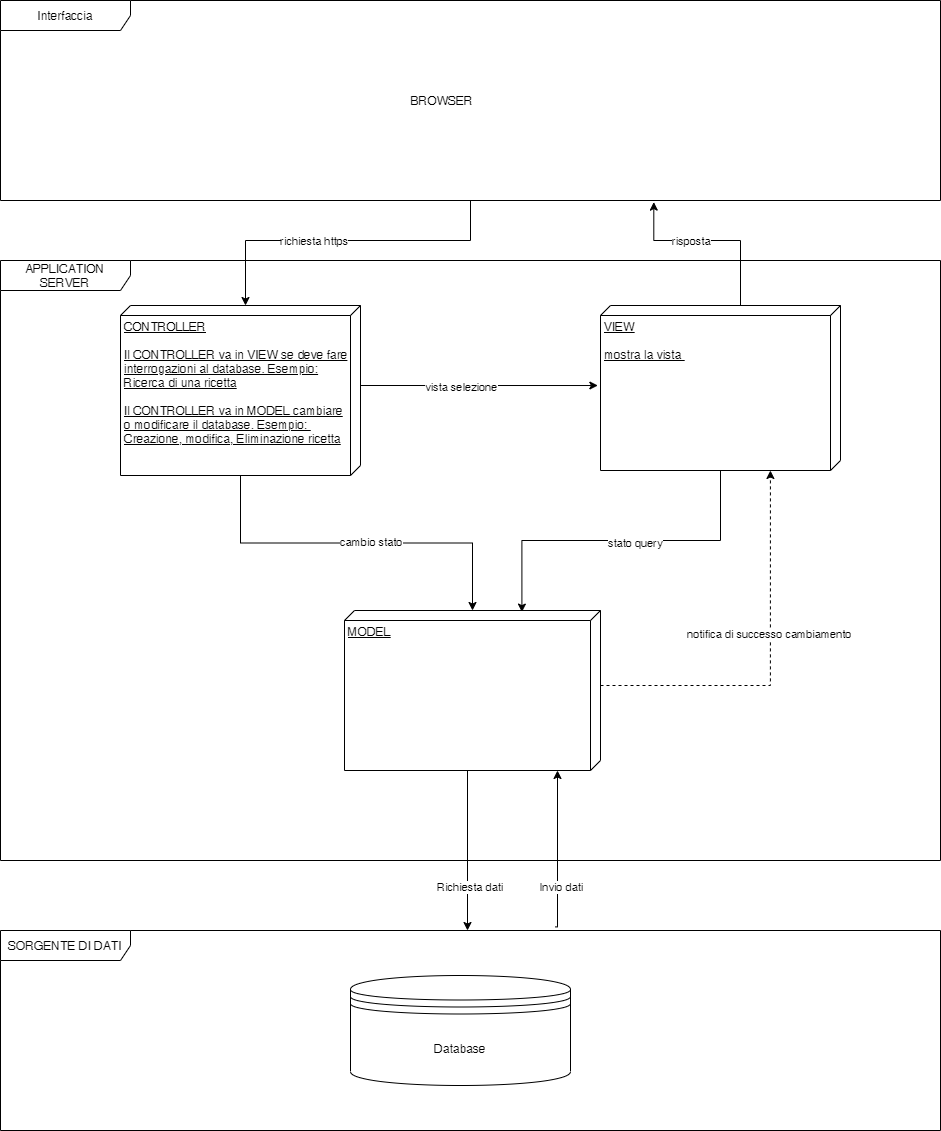

The diagram above was exported from draw.io. Its source (the exported page's mxGraphModel, read from the mxfile embedded in the PNG):
<mxGraphModel dx="1422" dy="1935" grid="1" gridSize="10" guides="1" tooltips="1" connect="1" arrows="1" fold="1" page="1" pageScale="1" pageWidth="827" pageHeight="1169" math="0" shadow="0">
  <root>
    <mxCell id="0" />
    <mxCell id="1" parent="0" />
    <mxCell id="WVEZp24v_zSmUaoPE8zg-45" style="edgeStyle=orthogonalEdgeStyle;rounded=0;orthogonalLoop=1;jettySize=auto;html=1;entryX=0;entryY=0;entryDx=0;entryDy=115;entryPerimeter=0;" parent="1" source="WVEZp24v_zSmUaoPE8zg-1" target="WVEZp24v_zSmUaoPE8zg-42" edge="1">
      <mxGeometry relative="1" as="geometry">
        <Array as="points">
          <mxPoint x="510" y="40" />
          <mxPoint x="285" y="40" />
        </Array>
      </mxGeometry>
    </mxCell>
    <mxCell id="WVEZp24v_zSmUaoPE8zg-46" value="richiesta https" style="edgeLabel;html=1;align=center;verticalAlign=middle;resizable=0;points=[];" parent="WVEZp24v_zSmUaoPE8zg-45" vertex="1" connectable="0">
      <mxGeometry x="0.1929" relative="1" as="geometry">
        <mxPoint as="offset" />
      </mxGeometry>
    </mxCell>
    <mxCell id="WVEZp24v_zSmUaoPE8zg-1" value="Interfaccia" style="shape=umlFrame;whiteSpace=wrap;html=1;width=130;height=30;" parent="1" vertex="1">
      <mxGeometry x="40" y="-200" width="940" height="200" as="geometry" />
    </mxCell>
    <mxCell id="WVEZp24v_zSmUaoPE8zg-2" value="SORGENTE DI DATI" style="shape=umlFrame;whiteSpace=wrap;html=1;width=130;height=30;" parent="1" vertex="1">
      <mxGeometry x="40" y="730" width="940" height="200" as="geometry" />
    </mxCell>
    <mxCell id="WVEZp24v_zSmUaoPE8zg-11" value="APPLICATION SERVER" style="shape=umlFrame;whiteSpace=wrap;html=1;width=130;height=30;" parent="1" vertex="1">
      <mxGeometry x="40" y="60" width="940" height="600" as="geometry" />
    </mxCell>
    <mxCell id="WVEZp24v_zSmUaoPE8zg-33" value="Database" style="shape=datastore;whiteSpace=wrap;html=1;" parent="1" vertex="1">
      <mxGeometry x="390" y="775" width="220" height="110" as="geometry" />
    </mxCell>
    <mxCell id="WVEZp24v_zSmUaoPE8zg-41" value="BROWSER" style="text;html=1;strokeColor=none;fillColor=none;align=center;verticalAlign=middle;whiteSpace=wrap;rounded=0;" parent="1" vertex="1">
      <mxGeometry x="314" y="-140" width="336" height="80" as="geometry" />
    </mxCell>
    <mxCell id="WVEZp24v_zSmUaoPE8zg-47" style="edgeStyle=orthogonalEdgeStyle;rounded=0;orthogonalLoop=1;jettySize=auto;html=1;" parent="1" source="WVEZp24v_zSmUaoPE8zg-42" target="WVEZp24v_zSmUaoPE8zg-44" edge="1">
      <mxGeometry relative="1" as="geometry" />
    </mxCell>
    <mxCell id="WVEZp24v_zSmUaoPE8zg-48" value="cambio stato" style="edgeLabel;html=1;align=center;verticalAlign=middle;resizable=0;points=[];" parent="WVEZp24v_zSmUaoPE8zg-47" vertex="1" connectable="0">
      <mxGeometry x="0.0799" y="1" relative="1" as="geometry">
        <mxPoint as="offset" />
      </mxGeometry>
    </mxCell>
    <mxCell id="WVEZp24v_zSmUaoPE8zg-49" style="edgeStyle=orthogonalEdgeStyle;rounded=0;orthogonalLoop=1;jettySize=auto;html=1;exitX=0;exitY=0;exitDx=80;exitDy=0;exitPerimeter=0;entryX=0.485;entryY=1.011;entryDx=0;entryDy=0;entryPerimeter=0;" parent="1" source="WVEZp24v_zSmUaoPE8zg-42" target="WVEZp24v_zSmUaoPE8zg-43" edge="1">
      <mxGeometry relative="1" as="geometry" />
    </mxCell>
    <mxCell id="WVEZp24v_zSmUaoPE8zg-50" value="vista selezione" style="edgeLabel;html=1;align=center;verticalAlign=middle;resizable=0;points=[];" parent="WVEZp24v_zSmUaoPE8zg-49" vertex="1" connectable="0">
      <mxGeometry x="-0.1518" y="-1" relative="1" as="geometry">
        <mxPoint as="offset" />
      </mxGeometry>
    </mxCell>
    <mxCell id="WVEZp24v_zSmUaoPE8zg-42" value="CONTROLLER&lt;br&gt;&lt;br&gt;Il CONTROLLER va in VIEW se deve fare&lt;br&gt;interrogazioni al database. Esempio:&lt;br&gt;Ricerca di una ricetta&lt;br&gt;&lt;br&gt;Il CONTROLLER va in MODEL cambiare&lt;br&gt;o modificare il database. Esempio:&amp;nbsp;&lt;br&gt;Creazione, modifica, Eliminazione ricetta&lt;br&gt;" style="verticalAlign=top;align=left;spacingTop=8;spacingLeft=2;spacingRight=12;shape=cube;size=10;direction=south;fontStyle=4;html=1;" parent="1" vertex="1">
      <mxGeometry x="160" y="105" width="240" height="170" as="geometry" />
    </mxCell>
    <mxCell id="WVEZp24v_zSmUaoPE8zg-51" style="edgeStyle=orthogonalEdgeStyle;rounded=0;orthogonalLoop=1;jettySize=auto;html=1;entryX=0.01;entryY=0.307;entryDx=0;entryDy=0;entryPerimeter=0;" parent="1" source="WVEZp24v_zSmUaoPE8zg-43" target="WVEZp24v_zSmUaoPE8zg-44" edge="1">
      <mxGeometry relative="1" as="geometry" />
    </mxCell>
    <mxCell id="WVEZp24v_zSmUaoPE8zg-52" value="stato query" style="edgeLabel;html=1;align=center;verticalAlign=middle;resizable=0;points=[];" parent="WVEZp24v_zSmUaoPE8zg-51" vertex="1" connectable="0">
      <mxGeometry x="-0.0809" y="2" relative="1" as="geometry">
        <mxPoint as="offset" />
      </mxGeometry>
    </mxCell>
    <mxCell id="cqW1bICeiT-1atjHBDUV-3" style="edgeStyle=orthogonalEdgeStyle;rounded=0;orthogonalLoop=1;jettySize=auto;html=1;entryX=0.695;entryY=1.008;entryDx=0;entryDy=0;entryPerimeter=0;" parent="1" source="WVEZp24v_zSmUaoPE8zg-43" target="WVEZp24v_zSmUaoPE8zg-1" edge="1">
      <mxGeometry relative="1" as="geometry">
        <Array as="points">
          <mxPoint x="780" y="40" />
          <mxPoint x="693" y="40" />
        </Array>
      </mxGeometry>
    </mxCell>
    <mxCell id="cqW1bICeiT-1atjHBDUV-4" value="risposta" style="edgeLabel;html=1;align=center;verticalAlign=middle;resizable=0;points=[];" parent="cqW1bICeiT-1atjHBDUV-3" vertex="1" connectable="0">
      <mxGeometry x="0.3502" y="-1" relative="1" as="geometry">
        <mxPoint x="13" y="1" as="offset" />
      </mxGeometry>
    </mxCell>
    <mxCell id="WVEZp24v_zSmUaoPE8zg-43" value="VIEW&lt;br&gt;&lt;br&gt;mostra la vista&amp;nbsp;" style="verticalAlign=top;align=left;spacingTop=8;spacingLeft=2;spacingRight=12;shape=cube;size=10;direction=south;fontStyle=4;html=1;" parent="1" vertex="1">
      <mxGeometry x="640" y="105" width="240" height="165" as="geometry" />
    </mxCell>
    <mxCell id="WVEZp24v_zSmUaoPE8zg-53" style="edgeStyle=orthogonalEdgeStyle;rounded=0;orthogonalLoop=1;jettySize=auto;html=1;exitX=0;exitY=0;exitDx=160;exitDy=133;exitPerimeter=0;" parent="1" source="WVEZp24v_zSmUaoPE8zg-44" edge="1">
      <mxGeometry relative="1" as="geometry">
        <mxPoint x="507" y="730" as="targetPoint" />
      </mxGeometry>
    </mxCell>
    <mxCell id="WVEZp24v_zSmUaoPE8zg-54" value="Richiesta dati" style="edgeLabel;html=1;align=center;verticalAlign=middle;resizable=0;points=[];" parent="WVEZp24v_zSmUaoPE8zg-53" vertex="1" connectable="0">
      <mxGeometry x="-0.1735" y="2" relative="1" as="geometry">
        <mxPoint y="50" as="offset" />
      </mxGeometry>
    </mxCell>
    <mxCell id="cqW1bICeiT-1atjHBDUV-5" style="edgeStyle=orthogonalEdgeStyle;rounded=0;orthogonalLoop=1;jettySize=auto;html=1;exitX=0;exitY=0;exitDx=75;exitDy=0;exitPerimeter=0;entryX=1;entryY=0.292;entryDx=0;entryDy=0;entryPerimeter=0;dashed=1;" parent="1" source="WVEZp24v_zSmUaoPE8zg-44" target="WVEZp24v_zSmUaoPE8zg-43" edge="1">
      <mxGeometry relative="1" as="geometry" />
    </mxCell>
    <mxCell id="cqW1bICeiT-1atjHBDUV-6" value="notifica di successo cambiamento" style="edgeLabel;html=1;align=center;verticalAlign=middle;resizable=0;points=[];" parent="cqW1bICeiT-1atjHBDUV-5" vertex="1" connectable="0">
      <mxGeometry x="0.1478" y="1" relative="1" as="geometry">
        <mxPoint as="offset" />
      </mxGeometry>
    </mxCell>
    <mxCell id="WVEZp24v_zSmUaoPE8zg-44" value="MODEL" style="verticalAlign=top;align=left;spacingTop=8;spacingLeft=2;spacingRight=12;shape=cube;size=10;direction=south;fontStyle=4;html=1;" parent="1" vertex="1">
      <mxGeometry x="384" y="410" width="256" height="160" as="geometry" />
    </mxCell>
    <mxCell id="cqW1bICeiT-1atjHBDUV-1" style="edgeStyle=orthogonalEdgeStyle;rounded=0;orthogonalLoop=1;jettySize=auto;html=1;exitX=0.59;exitY=-0.018;exitDx=0;exitDy=0;exitPerimeter=0;" parent="1" source="WVEZp24v_zSmUaoPE8zg-2" edge="1">
      <mxGeometry relative="1" as="geometry">
        <mxPoint x="597" y="570" as="targetPoint" />
        <mxPoint x="600" y="700" as="sourcePoint" />
        <Array as="points">
          <mxPoint x="597" y="726" />
        </Array>
      </mxGeometry>
    </mxCell>
    <mxCell id="cqW1bICeiT-1atjHBDUV-2" value="Invio dati" style="edgeLabel;html=1;align=center;verticalAlign=middle;resizable=0;points=[];" parent="cqW1bICeiT-1atjHBDUV-1" vertex="1" connectable="0">
      <mxGeometry x="-0.1735" y="2" relative="1" as="geometry">
        <mxPoint x="5" y="23.2" as="offset" />
      </mxGeometry>
    </mxCell>
  </root>
</mxGraphModel>